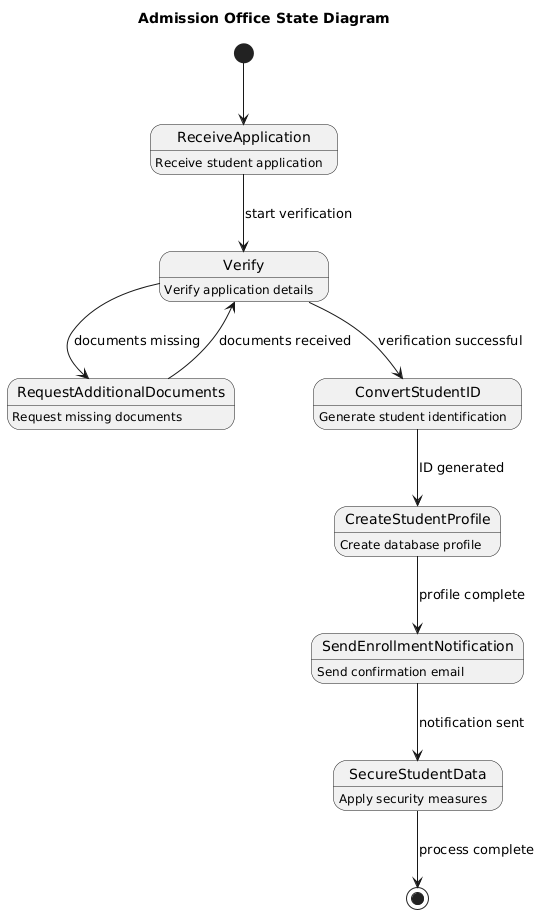

The diagram above was rendered by PlantUML. Its source (embedded in the PNG):
@startuml
title Admission Office State Diagram

[*] --> ReceiveApplication
ReceiveApplication --> Verify : start verification
Verify --> RequestAdditionalDocuments : documents missing
RequestAdditionalDocuments --> Verify : documents received
Verify --> ConvertStudentID : verification successful
ConvertStudentID --> CreateStudentProfile : ID generated
CreateStudentProfile --> SendEnrollmentNotification : profile complete
SendEnrollmentNotification --> SecureStudentData : notification sent
SecureStudentData --> [*] : process complete

state ReceiveApplication : Receive student application
state Verify : Verify application details
state RequestAdditionalDocuments : Request missing documents
state ConvertStudentID : Generate student identification
state CreateStudentProfile : Create database profile
state SendEnrollmentNotification : Send confirmation email
state SecureStudentData : Apply security measures
@enduml